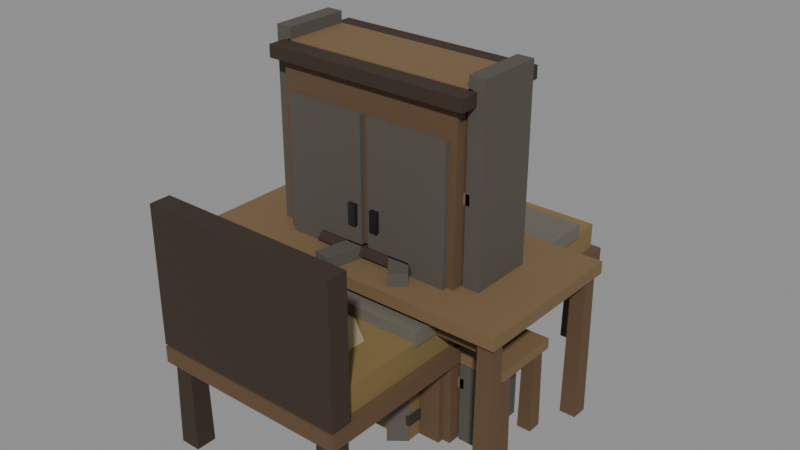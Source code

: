 # Source: props_furniture.blend  (saved by Blender 5.2.45; exported with 4.5.12 LTS)
import bpy
from mathutils import Matrix  # noqa: F401  (used for matrix-valued properties, if any)

bpy.ops.wm.read_factory_settings(use_empty=True)
scene = bpy.context.scene
scene.name = 'Scene'

# ---- materials (node trees are filled in below, after node groups)
mat_fix_wood_oak = bpy.data.materials.new('fix.wood_oak')
mat_fix_wood_oak.diffuse_color = (0.1193, 0.06838, 0.0331, 1.0)
mat_fix_wood_pine = bpy.data.materials.new('fix.wood_pine')
mat_fix_wood_pine.diffuse_color = (0.1873, 0.1193, 0.05497, 1.0)
mat_fix_wood_dark = bpy.data.materials.new('fix.wood_dark')
mat_fix_wood_dark.diffuse_color = (0.03968, 0.02452, 0.01533, 1.0)
mat_fix_thatch = bpy.data.materials.new('fix.thatch')
mat_fix_thatch.diffuse_color = (0.214, 0.1473, 0.05088, 1.0)
mat_fix_cloth_wool = bpy.data.materials.new('fix.cloth_wool')
mat_fix_cloth_wool.diffuse_color = (0.1473, 0.1329, 0.1065, 1.0)
mat_fix_cloth_linen = bpy.data.materials.new('fix.cloth_linen')
mat_fix_cloth_linen.diffuse_color = (0.3424, 0.2846, 0.1789, 1.0)
mat_fix_metal_rust = bpy.data.materials.new('fix.metal_rust')
mat_fix_metal_rust.diffuse_color = (0.1473, 0.05497, 0.02198, 1.0)
mat_fix_metal_iron = bpy.data.materials.new('fix.metal_iron')
mat_fix_metal_iron.diffuse_color = (0.1065, 0.1128, 0.126, 1.0)
mat_fix_wood_weathered = bpy.data.materials.new('fix.wood_weathered')
mat_fix_wood_weathered.diffuse_color = (0.08898, 0.07829, 0.06372, 1.0)

# ---- material node trees
mat_fix_wood_oak.use_nodes = True; mat_fix_wood_oak.node_tree.nodes.clear()
_N = mat_fix_wood_oak.node_tree.nodes; _L = mat_fix_wood_oak.node_tree.links
n0 = _N.new('ShaderNodeBsdfPrincipled'); n0.name = 'Principled BSDF'; n0.location = (-200, 100)
n0.inputs[0].default_value = (0.1193, 0.06838, 0.0331, 1.0)
n0.inputs[2].default_value = 0.8
n0.inputs[10].default_value = 0.005
n1 = _N.new('ShaderNodeOutputMaterial'); n1.name = 'Material Output'; n1.location = (200, 100)
_L.new(n0.outputs[0], n1.inputs[0])
n1.is_active_output = True
mat_fix_wood_pine.use_nodes = True; mat_fix_wood_pine.node_tree.nodes.clear()
_N = mat_fix_wood_pine.node_tree.nodes; _L = mat_fix_wood_pine.node_tree.links
n0 = _N.new('ShaderNodeBsdfPrincipled'); n0.name = 'Principled BSDF'; n0.location = (-200, 100)
n0.inputs[0].default_value = (0.1873, 0.1193, 0.05497, 1.0)
n0.inputs[2].default_value = 0.8
n0.inputs[10].default_value = 0.005
n1 = _N.new('ShaderNodeOutputMaterial'); n1.name = 'Material Output'; n1.location = (200, 100)
_L.new(n0.outputs[0], n1.inputs[0])
n1.is_active_output = True
mat_fix_wood_dark.use_nodes = True; mat_fix_wood_dark.node_tree.nodes.clear()
_N = mat_fix_wood_dark.node_tree.nodes; _L = mat_fix_wood_dark.node_tree.links
n0 = _N.new('ShaderNodeBsdfPrincipled'); n0.name = 'Principled BSDF'; n0.location = (-200, 100)
n0.inputs[0].default_value = (0.03968, 0.02452, 0.01533, 1.0)
n0.inputs[2].default_value = 0.78
n0.inputs[10].default_value = 0.005
n1 = _N.new('ShaderNodeOutputMaterial'); n1.name = 'Material Output'; n1.location = (200, 100)
_L.new(n0.outputs[0], n1.inputs[0])
n1.is_active_output = True
mat_fix_thatch.use_nodes = True; mat_fix_thatch.node_tree.nodes.clear()
_N = mat_fix_thatch.node_tree.nodes; _L = mat_fix_thatch.node_tree.links
n0 = _N.new('ShaderNodeBsdfPrincipled'); n0.name = 'Principled BSDF'; n0.location = (-200, 100)
n0.inputs[0].default_value = (0.214, 0.1473, 0.05088, 1.0)
n0.inputs[2].default_value = 0.94
n0.inputs[10].default_value = 0.005
n1 = _N.new('ShaderNodeOutputMaterial'); n1.name = 'Material Output'; n1.location = (200, 100)
_L.new(n0.outputs[0], n1.inputs[0])
n1.is_active_output = True
mat_fix_cloth_wool.use_nodes = True; mat_fix_cloth_wool.node_tree.nodes.clear()
_N = mat_fix_cloth_wool.node_tree.nodes; _L = mat_fix_cloth_wool.node_tree.links
n0 = _N.new('ShaderNodeBsdfPrincipled'); n0.name = 'Principled BSDF'; n0.location = (-200, 100)
n0.inputs[0].default_value = (0.1473, 0.1329, 0.1065, 1.0)
n0.inputs[2].default_value = 0.92
n0.inputs[10].default_value = 0.005
n1 = _N.new('ShaderNodeOutputMaterial'); n1.name = 'Material Output'; n1.location = (200, 100)
_L.new(n0.outputs[0], n1.inputs[0])
n1.is_active_output = True
mat_fix_cloth_linen.use_nodes = True; mat_fix_cloth_linen.node_tree.nodes.clear()
_N = mat_fix_cloth_linen.node_tree.nodes; _L = mat_fix_cloth_linen.node_tree.links
n0 = _N.new('ShaderNodeBsdfPrincipled'); n0.name = 'Principled BSDF'; n0.location = (-200, 100)
n0.inputs[0].default_value = (0.3424, 0.2846, 0.1789, 1.0)
n0.inputs[2].default_value = 0.9
n0.inputs[10].default_value = 0.005
n1 = _N.new('ShaderNodeOutputMaterial'); n1.name = 'Material Output'; n1.location = (200, 100)
_L.new(n0.outputs[0], n1.inputs[0])
n1.is_active_output = True
mat_fix_metal_rust.use_nodes = True; mat_fix_metal_rust.node_tree.nodes.clear()
_N = mat_fix_metal_rust.node_tree.nodes; _L = mat_fix_metal_rust.node_tree.links
n0 = _N.new('ShaderNodeBsdfPrincipled'); n0.name = 'Principled BSDF'; n0.location = (-200, 100)
n0.inputs[0].default_value = (0.1473, 0.05497, 0.02198, 1.0)
n0.inputs[1].default_value = 0.6
n0.inputs[2].default_value = 0.78
n0.inputs[10].default_value = 0.005
n1 = _N.new('ShaderNodeOutputMaterial'); n1.name = 'Material Output'; n1.location = (200, 100)
_L.new(n0.outputs[0], n1.inputs[0])
n1.is_active_output = True
mat_fix_metal_iron.use_nodes = True; mat_fix_metal_iron.node_tree.nodes.clear()
_N = mat_fix_metal_iron.node_tree.nodes; _L = mat_fix_metal_iron.node_tree.links
n0 = _N.new('ShaderNodeBsdfPrincipled'); n0.name = 'Principled BSDF'; n0.location = (-200, 100)
n0.inputs[0].default_value = (0.1065, 0.1128, 0.126, 1.0)
n0.inputs[1].default_value = 1.0
n0.inputs[2].default_value = 0.42
n0.inputs[10].default_value = 0.005
n1 = _N.new('ShaderNodeOutputMaterial'); n1.name = 'Material Output'; n1.location = (200, 100)
_L.new(n0.outputs[0], n1.inputs[0])
n1.is_active_output = True
mat_fix_wood_weathered.use_nodes = True; mat_fix_wood_weathered.node_tree.nodes.clear()
_N = mat_fix_wood_weathered.node_tree.nodes; _L = mat_fix_wood_weathered.node_tree.links
n0 = _N.new('ShaderNodeBsdfPrincipled'); n0.name = 'Principled BSDF'; n0.location = (-200, 100)
n0.inputs[0].default_value = (0.08898, 0.07829, 0.06372, 1.0)
n0.inputs[2].default_value = 0.88
n0.inputs[10].default_value = 0.005
n1 = _N.new('ShaderNodeOutputMaterial'); n1.name = 'Material Output'; n1.location = (200, 100)
_L.new(n0.outputs[0], n1.inputs[0])
n1.is_active_output = True

# ---- meshes
me_prop_furn_table = bpy.data.meshes.new('prop_furn_table')
me_prop_furn_table.from_pydata([(0.704, 0.304, 0.0), (0.784, 0.304, 0.0), (0.784, 0.384, 0.0), (0.704, 0.384, 0.0), (0.7088, 0.3088, 0.72), (0.7792, 0.3088, 0.72), (0.7792, 0.3792, 0.72), (0.7088, 0.3792, 0.72), (0.704, -0.384, 0.0), (0.784, -0.384, 0.0), (0.784, -0.304, 0.0), (0.704, -0.304, 0.0), (0.7088, -0.3792, 0.72), (0.7792, -0.3792, 0.72), (0.7792, -0.3088, 0.72), (0.7088, -0.3088, 0.72), (-0.784, 0.304, 0.0), (-0.704, 0.304, 0.0), (-0.704, 0.384, 0.0), (-0.784, 0.384, 0.0), (-0.7792, 0.3088, 0.72), (-0.7088, 0.3088, 0.72), (-0.7088, 0.3792, 0.72), (-0.7792, 0.3792, 0.72), (-0.784, -0.384, 0.0), (-0.704, -0.384, 0.0), (-0.704, -0.304, 0.0), (-0.784, -0.304, 0.0), (-0.7792, -0.3792, 0.72), (-0.7088, -0.3792, 0.72), (-0.7088, -0.3088, 0.72), (-0.7792, -0.3088, 0.72), (-0.8, -0.4, 0.72), (0.8, -0.4, 0.72), (0.8, 0.4, 0.72), (-0.8, 0.4, 0.72), (-0.8, -0.4, 0.78), (0.8, -0.4, 0.78), (0.8, 0.4, 0.78), (-0.8, 0.4, 0.78), (-0.71, -0.31, 0.615), (0.71, -0.31, 0.615), (0.71, 0.31, 0.615), (-0.71, 0.31, 0.615), (-0.71, -0.31, 0.665), (0.71, -0.31, 0.665), (0.71, 0.31, 0.665), (-0.71, 0.31, 0.665)], [], [(0, 1, 2, 3), (7, 6, 5, 4), (0, 4, 5, 1), (1, 5, 6, 2), (2, 6, 7, 3), (3, 7, 4, 0), (8, 9, 10, 11), (15, 14, 13, 12), (8, 12, 13, 9), (9, 13, 14, 10), (10, 14, 15, 11), (11, 15, 12, 8), (16, 17, 18, 19), (23, 22, 21, 20), (16, 20, 21, 17), (17, 21, 22, 18), (18, 22, 23, 19), (19, 23, 20, 16), (24, 25, 26, 27), (31, 30, 29, 28), (24, 28, 29, 25), (25, 29, 30, 26), (26, 30, 31, 27), (27, 31, 28, 24), (32, 33, 34, 35), (39, 38, 37, 36), (32, 36, 37, 33), (33, 37, 38, 34), (34, 38, 39, 35), (35, 39, 36, 32), (40, 41, 42, 43), (47, 46, 45, 44), (40, 44, 45, 41), (41, 45, 46, 42), (42, 46, 47, 43), (43, 47, 44, 40)])
me_prop_furn_table.polygons.foreach_set('material_index', [0, 0, 0, 0, 0, 0, 0, 0, 0, 0, 0, 0, 0, 0, 0, 0, 0, 0, 0, 0, 0, 0, 0, 0, 1, 1, 1, 1, 1, 1, 0, 0, 0, 0, 0, 0])
me_prop_furn_table.materials.append(mat_fix_wood_oak)
me_prop_furn_table.materials.append(mat_fix_wood_pine)
me_prop_furn_table.update()
me_prop_furn_bench = bpy.data.meshes.new('prop_furn_bench')
me_prop_furn_bench.from_pydata([(0.616, 0.086, 0.0), (0.686, 0.086, 0.0), (0.686, 0.156, 0.0), (0.616, 0.156, 0.0), (0.6202, 0.0902, 0.41), (0.6818, 0.0902, 0.41), (0.6818, 0.1518, 0.41), (0.6202, 0.1518, 0.41), (0.616, -0.156, 0.0), (0.686, -0.156, 0.0), (0.686, -0.086, 0.0), (0.616, -0.086, 0.0), (0.6202, -0.1518, 0.41), (0.6818, -0.1518, 0.41), (0.6818, -0.0902, 0.41), (0.6202, -0.0902, 0.41), (-0.686, 0.086, 0.0), (-0.616, 0.086, 0.0), (-0.616, 0.156, 0.0), (-0.686, 0.156, 0.0), (-0.6818, 0.0902, 0.41), (-0.6202, 0.0902, 0.41), (-0.6202, 0.1518, 0.41), (-0.6818, 0.1518, 0.41), (-0.686, -0.156, 0.0), (-0.616, -0.156, 0.0), (-0.616, -0.086, 0.0), (-0.686, -0.086, 0.0), (-0.6818, -0.1518, 0.41), (-0.6202, -0.1518, 0.41), (-0.6202, -0.0902, 0.41), (-0.6818, -0.0902, 0.41), (-0.7, -0.17, 0.41), (0.7, -0.17, 0.41), (0.7, 0.17, 0.41), (-0.7, 0.17, 0.41), (-0.7, -0.17, 0.46), (0.7, -0.17, 0.46), (0.7, 0.17, 0.46), (-0.7, 0.17, 0.46)], [], [(0, 1, 2, 3), (7, 6, 5, 4), (0, 4, 5, 1), (1, 5, 6, 2), (2, 6, 7, 3), (3, 7, 4, 0), (8, 9, 10, 11), (15, 14, 13, 12), (8, 12, 13, 9), (9, 13, 14, 10), (10, 14, 15, 11), (11, 15, 12, 8), (16, 17, 18, 19), (23, 22, 21, 20), (16, 20, 21, 17), (17, 21, 22, 18), (18, 22, 23, 19), (19, 23, 20, 16), (24, 25, 26, 27), (31, 30, 29, 28), (24, 28, 29, 25), (25, 29, 30, 26), (26, 30, 31, 27), (27, 31, 28, 24), (32, 33, 34, 35), (39, 38, 37, 36), (32, 36, 37, 33), (33, 37, 38, 34), (34, 38, 39, 35), (35, 39, 36, 32)])
me_prop_furn_bench.polygons.foreach_set('material_index', [0, 0, 0, 0, 0, 0, 0, 0, 0, 0, 0, 0, 0, 0, 0, 0, 0, 0, 0, 0, 0, 0, 0, 0, 1, 1, 1, 1, 1, 1])
me_prop_furn_bench.materials.append(mat_fix_wood_oak)
me_prop_furn_bench.materials.append(mat_fix_wood_pine)
me_prop_furn_bench.update()
me_prop_furn_stool = bpy.data.meshes.new('prop_furn_stool')
me_prop_furn_stool.from_pydata([(0.1, -0.03, -2.98e-09), (0.16, -0.03, -2.98e-09), (0.16, 0.03, -2.98e-09), (0.1, 0.03, -2.98e-09), (0.106, -0.024, 0.4), (0.154, -0.024, 0.4), (0.154, 0.024, 0.4), (0.106, 0.024, 0.4), (-0.02402, 0.1016, -2.98e-09), (-0.05402, 0.1536, -2.98e-09), (-0.106, 0.1236, -2.98e-09), (-0.07598, 0.0716, -2.98e-09), (-0.03222, 0.1038, 0.4), (-0.05622, 0.1454, 0.4), (-0.09778, 0.1214, 0.4), (-0.07378, 0.0798, 0.4), (-0.07598, -0.0716, -2.98e-09), (-0.106, -0.1236, -2.98e-09), (-0.05402, -0.1536, -2.98e-09), (-0.02402, -0.1016, -2.98e-09), (-0.07378, -0.0798, 0.4), (-0.09778, -0.1214, 0.4), (-0.05622, -0.1454, 0.4), (-0.03222, -0.1038, 0.4), (-0.18, -0.18, 0.395), (0.18, -0.18, 0.395), (0.18, 0.18, 0.395), (-0.18, 0.18, 0.395), (-0.1692, -0.1692, 0.445), (0.1692, -0.1692, 0.445), (0.1692, 0.1692, 0.445), (-0.1692, 0.1692, 0.445)], [], [(0, 1, 2, 3), (7, 6, 5, 4), (0, 4, 5, 1), (1, 5, 6, 2), (2, 6, 7, 3), (3, 7, 4, 0), (8, 9, 10, 11), (15, 14, 13, 12), (8, 12, 13, 9), (9, 13, 14, 10), (10, 14, 15, 11), (11, 15, 12, 8), (16, 17, 18, 19), (23, 22, 21, 20), (16, 20, 21, 17), (17, 21, 22, 18), (18, 22, 23, 19), (19, 23, 20, 16), (24, 25, 26, 27), (31, 30, 29, 28), (24, 28, 29, 25), (25, 29, 30, 26), (26, 30, 31, 27), (27, 31, 28, 24)])
me_prop_furn_stool.polygons.foreach_set('material_index', [0, 0, 0, 0, 0, 0, 0, 0, 0, 0, 0, 0, 0, 0, 0, 0, 0, 0, 1, 1, 1, 1, 1, 1])
me_prop_furn_stool.materials.append(mat_fix_wood_oak)
me_prop_furn_stool.materials.append(mat_fix_wood_pine)
me_prop_furn_stool.update()
me_prop_furn_bed = bpy.data.meshes.new('prop_furn_bed')
me_prop_furn_bed.from_pydata([(0.36, 0.85, 0.0), (0.46, 0.85, 0.0), (0.46, 0.95, 0.0), (0.36, 0.95, 0.0), (0.366, 0.856, 0.42), (0.454, 0.856, 0.42), (0.454, 0.944, 0.42), (0.366, 0.944, 0.42), (0.36, -0.95, 0.0), (0.46, -0.95, 0.0), (0.46, -0.85, 0.0), (0.36, -0.85, 0.0), (0.366, -0.944, 0.42), (0.454, -0.944, 0.42), (0.454, -0.856, 0.42), (0.366, -0.856, 0.42), (-0.46, 0.85, 0.0), (-0.36, 0.85, 0.0), (-0.36, 0.95, 0.0), (-0.46, 0.95, 0.0), (-0.454, 0.856, 0.42), (-0.366, 0.856, 0.42), (-0.366, 0.944, 0.42), (-0.454, 0.944, 0.42), (-0.46, -0.95, 0.0), (-0.36, -0.95, 0.0), (-0.36, -0.85, 0.0), (-0.46, -0.85, 0.0), (-0.454, -0.944, 0.42), (-0.366, -0.944, 0.42), (-0.366, -0.856, 0.42), (-0.454, -0.856, 0.42), (-0.48, -0.97, 0.42), (0.48, -0.97, 0.42), (0.48, 0.97, 0.42), (-0.48, 0.97, 0.42), (-0.48, -0.97, 0.5), (0.48, -0.97, 0.5), (0.48, 0.97, 0.5), (-0.48, 0.97, 0.5), (-0.44, -0.9, 0.49), (0.44, -0.9, 0.49), (0.44, 0.94, 0.49), (-0.44, 0.94, 0.49), (-0.44, -0.9, 0.63), (0.44, -0.9, 0.63), (0.44, 0.94, 0.63), (-0.44, 0.94, 0.63), (-0.45, -0.4408, 0.615), (0.45, -0.4408, 0.615), (0.45, 0.8008, 0.615), (-0.45, 0.8008, 0.615), (-0.45, -0.4408, 0.685), (0.45, -0.4408, 0.685), (0.45, 0.8008, 0.685), (-0.45, 0.8008, 0.685), (-0.2784, -0.8484, 0.61), (0.2784, -0.8484, 0.61), (0.2784, -0.5484, 0.61), (-0.2784, -0.5484, 0.61), (-0.2394, -0.8274, 0.73), (0.2394, -0.8274, 0.73), (0.2394, -0.5694, 0.73), (-0.2394, -0.5694, 0.73), (-0.48, -0.97, 0.51), (0.48, -0.97, 0.51), (0.48, -0.87, 0.51), (-0.48, -0.87, 0.51), (-0.48, -0.97, 1.17), (0.48, -0.97, 1.17), (0.48, -0.87, 1.17), (-0.48, -0.87, 1.17)], [], [(0, 1, 2, 3), (7, 6, 5, 4), (0, 4, 5, 1), (1, 5, 6, 2), (2, 6, 7, 3), (3, 7, 4, 0), (8, 9, 10, 11), (15, 14, 13, 12), (8, 12, 13, 9), (9, 13, 14, 10), (10, 14, 15, 11), (11, 15, 12, 8), (16, 17, 18, 19), (23, 22, 21, 20), (16, 20, 21, 17), (17, 21, 22, 18), (18, 22, 23, 19), (19, 23, 20, 16), (24, 25, 26, 27), (31, 30, 29, 28), (24, 28, 29, 25), (25, 29, 30, 26), (26, 30, 31, 27), (27, 31, 28, 24), (32, 33, 34, 35), (39, 38, 37, 36), (32, 36, 37, 33), (33, 37, 38, 34), (34, 38, 39, 35), (35, 39, 36, 32), (40, 41, 42, 43), (47, 46, 45, 44), (40, 44, 45, 41), (41, 45, 46, 42), (42, 46, 47, 43), (43, 47, 44, 40), (48, 49, 50, 51), (55, 54, 53, 52), (48, 52, 53, 49), (49, 53, 54, 50), (50, 54, 55, 51), (51, 55, 52, 48), (56, 57, 58, 59), (63, 62, 61, 60), (56, 60, 61, 57), (57, 61, 62, 58), (58, 62, 63, 59), (59, 63, 60, 56), (64, 65, 66, 67), (71, 70, 69, 68), (64, 68, 69, 65), (65, 69, 70, 66), (66, 70, 71, 67), (67, 71, 68, 64)])
me_prop_furn_bed.polygons.foreach_set('material_index', [0, 0, 0, 0, 0, 0, 0, 0, 0, 0, 0, 0, 0, 0, 0, 0, 0, 0, 0, 0, 0, 0, 0, 0, 1, 1, 1, 1, 1, 1, 2, 2, 2, 2, 2, 2, 3, 3, 3, 3, 3, 3, 4, 4, 4, 4, 4, 4, 0, 0, 0, 0, 0, 0])
me_prop_furn_bed.materials.append(mat_fix_wood_dark)
me_prop_furn_bed.materials.append(mat_fix_wood_oak)
me_prop_furn_bed.materials.append(mat_fix_thatch)
me_prop_furn_bed.materials.append(mat_fix_cloth_wool)
me_prop_furn_bed.materials.append(mat_fix_cloth_linen)
me_prop_furn_bed.update()
me_prop_furn_chest = bpy.data.meshes.new('prop_furn_chest')
me_prop_furn_chest.from_pydata([(-0.42, -0.24, 0.0), (0.42, -0.24, 0.0), (0.42, 0.24, 0.0), (-0.42, 0.24, 0.0), (-0.42, -0.24, 0.4368), (0.42, -0.24, 0.4368), (0.42, 0.24, 0.4368), (-0.42, 0.24, 0.4368), (-0.42, -0.24, 0.3884), (0.42, -0.24, 0.3884), (0.0, -0.24, 0.5684), (-0.42, 0.24, 0.3884), (0.42, 0.24, 0.3884), (0.0, 0.24, 0.5684), (-0.277, -0.25, 0.0), (-0.227, -0.25, 0.0), (-0.227, 0.25, 0.0), (-0.277, 0.25, 0.0), (-0.277, -0.25, 0.4784), (-0.227, -0.25, 0.4784), (-0.227, 0.25, 0.4784), (-0.277, 0.25, 0.4784), (0.227, -0.25, 0.0), (0.277, -0.25, 0.0), (0.277, 0.25, 0.0), (0.227, 0.25, 0.0), (0.227, -0.25, 0.4784), (0.277, -0.25, 0.4784), (0.277, 0.25, 0.4784), (0.227, 0.25, 0.4784), (-0.06, -0.26, 0.2004), (0.06, -0.26, 0.2004), (0.06, -0.22, 0.2004), (-0.06, -0.22, 0.2004), (-0.06, -0.26, 0.3404), (0.06, -0.26, 0.3404), (0.06, -0.22, 0.3404), (-0.06, -0.22, 0.3404)], [], [(0, 1, 2, 3), (7, 6, 5, 4), (0, 4, 5, 1), (1, 5, 6, 2), (2, 6, 7, 3), (3, 7, 4, 0), (8, 9, 10), (13, 12, 11), (8, 10, 13, 11), (9, 12, 13, 10), (8, 11, 12, 9), (14, 15, 16, 17), (21, 20, 19, 18), (14, 18, 19, 15), (15, 19, 20, 16), (16, 20, 21, 17), (17, 21, 18, 14), (22, 23, 24, 25), (29, 28, 27, 26), (22, 26, 27, 23), (23, 27, 28, 24), (24, 28, 29, 25), (25, 29, 26, 22), (30, 31, 32, 33), (37, 36, 35, 34), (30, 34, 35, 31), (31, 35, 36, 32), (32, 36, 37, 33), (33, 37, 34, 30)])
me_prop_furn_chest.polygons.foreach_set('material_index', [0, 0, 0, 0, 0, 0, 0, 0, 0, 0, 0, 1, 1, 1, 1, 1, 1, 1, 1, 1, 1, 1, 1, 2, 2, 2, 2, 2, 2])
me_prop_furn_chest.materials.append(mat_fix_wood_oak)
me_prop_furn_chest.materials.append(mat_fix_metal_rust)
me_prop_furn_chest.materials.append(mat_fix_metal_iron)
me_prop_furn_chest.update()
me_prop_furn_shelf = bpy.data.meshes.new('prop_furn_shelf')
me_prop_furn_shelf.from_pydata([(0.47, -0.16, 0.0), (0.55, -0.16, 0.0), (0.55, 0.16, 0.0), (0.47, 0.16, 0.0), (0.47, -0.16, 1.7), (0.55, -0.16, 1.7), (0.55, 0.16, 1.7), (0.47, 0.16, 1.7), (-0.55, -0.16, 0.0), (-0.47, -0.16, 0.0), (-0.47, 0.16, 0.0), (-0.55, 0.16, 0.0), (-0.55, -0.16, 1.7), (-0.47, -0.16, 1.7), (-0.47, 0.16, 1.7), (-0.55, 0.16, 1.7), (-0.49, -0.16, 0.275), (0.49, -0.16, 0.275), (0.49, 0.16, 0.275), (-0.49, 0.16, 0.275), (-0.49, -0.16, 0.325), (0.49, -0.16, 0.325), (0.49, 0.16, 0.325), (-0.49, 0.16, 0.325), (-0.49, -0.16, 0.715), (0.49, -0.16, 0.715), (0.49, 0.16, 0.715), (-0.49, 0.16, 0.715), (-0.49, -0.16, 0.765), (0.49, -0.16, 0.765), (0.49, 0.16, 0.765), (-0.49, 0.16, 0.765), (-0.49, -0.16, 1.155), (0.49, -0.16, 1.155), (0.49, 0.16, 1.155), (-0.49, 0.16, 1.155), (-0.49, -0.16, 1.205), (0.49, -0.16, 1.205), (0.49, 0.16, 1.205), (-0.49, 0.16, 1.205), (-0.49, -0.16, 1.595), (0.49, -0.16, 1.595), (0.49, 0.16, 1.595), (-0.49, 0.16, 1.595), (-0.49, -0.16, 1.645), (0.49, -0.16, 1.645), (0.49, 0.16, 1.645), (-0.49, 0.16, 1.645)], [], [(0, 1, 2, 3), (7, 6, 5, 4), (0, 4, 5, 1), (1, 5, 6, 2), (2, 6, 7, 3), (3, 7, 4, 0), (8, 9, 10, 11), (15, 14, 13, 12), (8, 12, 13, 9), (9, 13, 14, 10), (10, 14, 15, 11), (11, 15, 12, 8), (16, 17, 18, 19), (23, 22, 21, 20), (16, 20, 21, 17), (17, 21, 22, 18), (18, 22, 23, 19), (19, 23, 20, 16), (24, 25, 26, 27), (31, 30, 29, 28), (24, 28, 29, 25), (25, 29, 30, 26), (26, 30, 31, 27), (27, 31, 28, 24), (32, 33, 34, 35), (39, 38, 37, 36), (32, 36, 37, 33), (33, 37, 38, 34), (34, 38, 39, 35), (35, 39, 36, 32), (40, 41, 42, 43), (47, 46, 45, 44), (40, 44, 45, 41), (41, 45, 46, 42), (42, 46, 47, 43), (43, 47, 44, 40)])
me_prop_furn_shelf.polygons.foreach_set('material_index', [0, 0, 0, 0, 0, 0, 0, 0, 0, 0, 0, 0, 1, 1, 1, 1, 1, 1, 1, 1, 1, 1, 1, 1, 1, 1, 1, 1, 1, 1, 1, 1, 1, 1, 1, 1])
me_prop_furn_shelf.materials.append(mat_fix_wood_weathered)
me_prop_furn_shelf.materials.append(mat_fix_wood_pine)
me_prop_furn_shelf.update()
me_prop_furn_barrel = bpy.data.meshes.new('prop_furn_barrel')
me_prop_furn_barrel.from_pydata([(0.16, -0.05, 1.311e-08), (0.44, -0.05, 1.311e-08), (0.44, 0.05, 1.311e-08), (0.16, 0.05, 1.311e-08), (0.1796, -0.043, 0.84), (0.4204, -0.043, 0.84), (0.4204, 0.043, 0.84), (0.1796, 0.043, 0.84), (0.1388, 0.09392, 1.311e-08), (0.3134, 0.3128, 1.311e-08), (0.2352, 0.3752, 1.311e-08), (0.06067, 0.1563, 1.311e-08), (0.1456, 0.1136, 0.84), (0.2957, 0.3019, 0.84), (0.2285, 0.3555, 0.84), (0.07836, 0.1672, 0.84), (0.01314, 0.1671, 1.311e-08), (-0.04916, 0.4401, 1.311e-08), (-0.1467, 0.4178, 1.311e-08), (-0.08435, 0.1449, 1.311e-08), (0.001957, 0.1847, 0.84), (-0.05163, 0.4194, 0.84), (-0.1355, 0.4003, 0.84), (-0.08189, 0.1655, 0.84), (-0.1225, 0.1145, 1.311e-08), (-0.3747, 0.236, 1.311e-08), (-0.4181, 0.1459, 1.311e-08), (-0.1658, 0.02437, 1.311e-08), (-0.1432, 0.1167, 0.84), (-0.3601, 0.2211, 0.84), (-0.3974, 0.1437, 0.84), (-0.1805, 0.03918, 0.84), (-0.1658, -0.02437, 1.311e-08), (-0.4181, -0.1459, 1.311e-08), (-0.3747, -0.236, 1.311e-08), (-0.1225, -0.1145, 1.311e-08), (-0.1805, -0.03918, 0.84), (-0.3974, -0.1437, 0.84), (-0.3601, -0.2211, 0.84), (-0.1432, -0.1167, 0.84), (-0.08435, -0.1449, 1.311e-08), (-0.1467, -0.4178, 1.311e-08), (-0.04916, -0.4401, 1.311e-08), (0.01314, -0.1671, 1.311e-08), (-0.08189, -0.1655, 0.84), (-0.1355, -0.4003, 0.84), (-0.05163, -0.4194, 0.84), (0.001957, -0.1847, 0.84), (0.06067, -0.1563, 1.311e-08), (0.2352, -0.3752, 1.311e-08), (0.3134, -0.3128, 1.311e-08), (0.1388, -0.09392, 1.311e-08), (0.07836, -0.1672, 0.84), (0.2285, -0.3555, 0.84), (0.2957, -0.3019, 0.84), (0.1456, -0.1136, 0.84), (-0.2928, -0.141, 0.1548), (-0.07232, -0.3169, 0.1548), (0.2026, -0.2541, 0.1548), (0.325, -3.98e-17, 0.1548), (0.2026, 0.2541, 0.1548), (-0.07232, 0.3169, 0.1548), (-0.2928, 0.141, 0.1548), (-0.2928, -0.141, 0.2148), (-0.07232, -0.3169, 0.2148), (0.2026, -0.2541, 0.2148), (0.325, -3.98e-17, 0.2148), (0.2026, 0.2541, 0.2148), (-0.07232, 0.3169, 0.2148), (-0.2928, 0.141, 0.2148), (-0.2928, -0.141, 0.6252), (-0.07232, -0.3169, 0.6252), (0.2026, -0.2541, 0.6252), (0.325, -3.98e-17, 0.6252), (0.2026, 0.2541, 0.6252), (-0.07232, 0.3169, 0.6252), (-0.2928, 0.141, 0.6252), (-0.2928, -0.141, 0.6852), (-0.07232, -0.3169, 0.6852), (0.2026, -0.2541, 0.6852), (0.325, -3.98e-17, 0.6852), (0.2026, 0.2541, 0.6852), (-0.07232, 0.3169, 0.6852), (-0.2928, 0.141, 0.6852), (-0.26, -0.26, 0.8), (0.26, -0.26, 0.8), (0.26, 0.26, 0.8), (-0.26, 0.26, 0.8), (-0.2444, -0.2444, 0.84), (0.2444, -0.2444, 0.84), (0.2444, 0.2444, 0.84), (-0.2444, 0.2444, 0.84)], [], [(0, 1, 2, 3), (7, 6, 5, 4), (0, 4, 5, 1), (1, 5, 6, 2), (2, 6, 7, 3), (3, 7, 4, 0), (8, 9, 10, 11), (15, 14, 13, 12), (8, 12, 13, 9), (9, 13, 14, 10), (10, 14, 15, 11), (11, 15, 12, 8), (16, 17, 18, 19), (23, 22, 21, 20), (16, 20, 21, 17), (17, 21, 22, 18), (18, 22, 23, 19), (19, 23, 20, 16), (24, 25, 26, 27), (31, 30, 29, 28), (24, 28, 29, 25), (25, 29, 30, 26), (26, 30, 31, 27), (27, 31, 28, 24), (32, 33, 34, 35), (39, 38, 37, 36), (32, 36, 37, 33), (33, 37, 38, 34), (34, 38, 39, 35), (35, 39, 36, 32), (40, 41, 42, 43), (47, 46, 45, 44), (40, 44, 45, 41), (41, 45, 46, 42), (42, 46, 47, 43), (43, 47, 44, 40), (48, 49, 50, 51), (55, 54, 53, 52), (48, 52, 53, 49), (49, 53, 54, 50), (50, 54, 55, 51), (51, 55, 52, 48), (56, 57, 64, 63), (57, 58, 65, 64), (58, 59, 66, 65), (59, 60, 67, 66), (60, 61, 68, 67), (61, 62, 69, 68), (62, 56, 63, 69), (62, 61, 60, 59, 58, 57, 56), (63, 64, 65, 66, 67, 68, 69), (70, 71, 78, 77), (71, 72, 79, 78), (72, 73, 80, 79), (73, 74, 81, 80), (74, 75, 82, 81), (75, 76, 83, 82), (76, 70, 77, 83), (76, 75, 74, 73, 72, 71, 70), (77, 78, 79, 80, 81, 82, 83), (84, 85, 86, 87), (91, 90, 89, 88), (84, 88, 89, 85), (85, 89, 90, 86), (86, 90, 91, 87), (87, 91, 88, 84)])
me_prop_furn_barrel.polygons.foreach_set('use_smooth', [0, 0, 0, 0, 0, 0, 0, 0, 0, 0, 0, 0, 0, 0, 0, 0, 0, 0, 0, 0, 0, 0, 0, 0, 0, 0, 0, 0, 0, 0, 0, 0, 0, 0, 0, 0, 0, 0, 0, 0, 0, 0, 1, 1, 1, 1, 1, 1, 1, 1, 1, 1, 1, 1, 1, 1, 1, 1, 1, 1, 0, 0, 0, 0, 0, 0])
me_prop_furn_barrel.polygons.foreach_set('material_index', [0, 0, 0, 0, 0, 0, 0, 0, 0, 0, 0, 0, 0, 0, 0, 0, 0, 0, 0, 0, 0, 0, 0, 0, 0, 0, 0, 0, 0, 0, 0, 0, 0, 0, 0, 0, 0, 0, 0, 0, 0, 0, 1, 1, 1, 1, 1, 1, 1, 1, 1, 1, 1, 1, 1, 1, 1, 1, 1, 1, 2, 2, 2, 2, 2, 2])
me_prop_furn_barrel.materials.append(mat_fix_wood_weathered)
me_prop_furn_barrel.materials.append(mat_fix_metal_rust)
me_prop_furn_barrel.materials.append(mat_fix_wood_dark)
me_prop_furn_barrel.update()
me_prop_furn_crate = bpy.data.meshes.new('prop_furn_crate')
me_prop_furn_crate.from_pydata([(-0.31, -0.31, 0.0), (0.31, -0.31, 0.0), (0.31, 0.31, 0.0), (-0.31, 0.31, 0.0), (-0.31, -0.31, 0.62), (0.31, -0.31, 0.62), (0.31, 0.31, 0.62), (-0.31, 0.31, 0.62), (-0.32, -0.32, 0.0866), (0.32, -0.32, 0.0866), (0.32, 0.32, 0.0866), (-0.32, 0.32, 0.0866), (-0.32, -0.32, 0.1366), (0.32, -0.32, 0.1366), (0.32, 0.32, 0.1366), (-0.32, 0.32, 0.1366), (-0.32, -0.32, 0.4834), (0.32, -0.32, 0.4834), (0.32, 0.32, 0.4834), (-0.32, 0.32, 0.4834), (-0.32, -0.32, 0.5334), (0.32, -0.32, 0.5334), (0.32, 0.32, 0.5334), (-0.32, 0.32, 0.5334)], [], [(0, 1, 2, 3), (7, 6, 5, 4), (0, 4, 5, 1), (1, 5, 6, 2), (2, 6, 7, 3), (3, 7, 4, 0), (8, 9, 10, 11), (15, 14, 13, 12), (8, 12, 13, 9), (9, 13, 14, 10), (10, 14, 15, 11), (11, 15, 12, 8), (16, 17, 18, 19), (23, 22, 21, 20), (16, 20, 21, 17), (17, 21, 22, 18), (18, 22, 23, 19), (19, 23, 20, 16)])
me_prop_furn_crate.polygons.foreach_set('material_index', [0, 0, 0, 0, 0, 0, 1, 1, 1, 1, 1, 1, 1, 1, 1, 1, 1, 1])
me_prop_furn_crate.materials.append(mat_fix_wood_pine)
me_prop_furn_crate.materials.append(mat_fix_wood_dark)
me_prop_furn_crate.update()
me_prop_furn_cupboard = bpy.data.meshes.new('prop_furn_cupboard')
me_prop_furn_cupboard.from_pydata([(-0.46, -0.21, 0.0), (0.46, -0.21, 0.0), (0.46, 0.21, 0.0), (-0.46, 0.21, 0.0), (-0.46, -0.21, 1.58), (0.46, -0.21, 1.58), (0.46, 0.21, 1.58), (-0.46, 0.21, 1.58), (0.0184, -0.235, 0.5214), (0.4232, -0.235, 0.5214), (0.4232, -0.205, 0.5214), (0.0184, -0.205, 0.5214), (0.0184, -0.235, 1.438), (0.4232, -0.235, 1.438), (0.4232, -0.205, 1.438), (0.0184, -0.205, 1.438), (0.04, -0.2518, 0.9296), (0.08, -0.2518, 0.9296), (0.08, -0.2018, 0.9296), (0.04, -0.2018, 0.9296), (0.04, -0.2518, 1.03), (0.08, -0.2518, 1.03), (0.08, -0.2018, 1.03), (0.04, -0.2018, 1.03), (-0.4232, -0.235, 0.5214), (-0.0184, -0.235, 0.5214), (-0.0184, -0.205, 0.5214), (-0.4232, -0.205, 0.5214), (-0.4232, -0.235, 1.438), (-0.0184, -0.235, 1.438), (-0.0184, -0.205, 1.438), (-0.4232, -0.205, 1.438), (-0.08, -0.2518, 0.9296), (-0.04, -0.2518, 0.9296), (-0.04, -0.2018, 0.9296), (-0.08, -0.2018, 0.9296), (-0.08, -0.2518, 1.03), (-0.04, -0.2518, 1.03), (-0.04, -0.2018, 1.03), (-0.08, -0.2018, 1.03), (-0.51, -0.25, 1.58), (0.51, -0.25, 1.58), (0.51, 0.25, 1.58), (-0.51, 0.25, 1.58), (-0.51, -0.25, 1.64), (0.51, -0.25, 1.64), (0.51, 0.25, 1.64), (-0.51, 0.25, 1.64)], [], [(0, 1, 2, 3), (7, 6, 5, 4), (0, 4, 5, 1), (1, 5, 6, 2), (2, 6, 7, 3), (3, 7, 4, 0), (8, 9, 10, 11), (15, 14, 13, 12), (8, 12, 13, 9), (9, 13, 14, 10), (10, 14, 15, 11), (11, 15, 12, 8), (16, 17, 18, 19), (23, 22, 21, 20), (16, 20, 21, 17), (17, 21, 22, 18), (18, 22, 23, 19), (19, 23, 20, 16), (24, 25, 26, 27), (31, 30, 29, 28), (24, 28, 29, 25), (25, 29, 30, 26), (26, 30, 31, 27), (27, 31, 28, 24), (32, 33, 34, 35), (39, 38, 37, 36), (32, 36, 37, 33), (33, 37, 38, 34), (34, 38, 39, 35), (35, 39, 36, 32), (40, 41, 42, 43), (47, 46, 45, 44), (40, 44, 45, 41), (41, 45, 46, 42), (42, 46, 47, 43), (43, 47, 44, 40)])
me_prop_furn_cupboard.polygons.foreach_set('material_index', [0, 0, 0, 0, 0, 0, 1, 1, 1, 1, 1, 1, 2, 2, 2, 2, 2, 2, 1, 1, 1, 1, 1, 1, 2, 2, 2, 2, 2, 2, 3, 3, 3, 3, 3, 3])
me_prop_furn_cupboard.materials.append(mat_fix_wood_oak)
me_prop_furn_cupboard.materials.append(mat_fix_wood_weathered)
me_prop_furn_cupboard.materials.append(mat_fix_metal_iron)
me_prop_furn_cupboard.materials.append(mat_fix_wood_dark)
me_prop_furn_cupboard.update()

# ---- objects
ob_prop_furn_table = bpy.data.objects.new('prop_furn_table', me_prop_furn_table)
ob_prop_furn_bench = bpy.data.objects.new('prop_furn_bench', me_prop_furn_bench)
ob_prop_furn_stool = bpy.data.objects.new('prop_furn_stool', me_prop_furn_stool)
ob_prop_furn_bed = bpy.data.objects.new('prop_furn_bed', me_prop_furn_bed)
ob_prop_furn_chest = bpy.data.objects.new('prop_furn_chest', me_prop_furn_chest)
ob_prop_furn_shelf = bpy.data.objects.new('prop_furn_shelf', me_prop_furn_shelf)
ob_prop_furn_barrel = bpy.data.objects.new('prop_furn_barrel', me_prop_furn_barrel)
ob_prop_furn_crate = bpy.data.objects.new('prop_furn_crate', me_prop_furn_crate)
ob_prop_furn_cupboard = bpy.data.objects.new('prop_furn_cupboard', me_prop_furn_cupboard)

# ---- transforms, parenting, visibility, modifiers, constraints
ob_prop_furn_table.location = (0.0, 0.0, 0.0)
ob_prop_furn_bench.location = (0.0, 0.0, 0.0)
ob_prop_furn_stool.location = (0.0, 0.0, 0.0)
ob_prop_furn_bed.location = (0.0, 0.0, 0.0)
ob_prop_furn_chest.location = (0.0, 0.0, 0.0)
ob_prop_furn_shelf.location = (0.0, 0.0, 0.0)
ob_prop_furn_barrel.location = (0.0, 0.0, 0.0)
ob_prop_furn_crate.location = (0.0, 0.0, 0.0)
ob_prop_furn_cupboard.location = (0.0, 0.0, 0.0)

# ---- collection membership
scene.collection.objects.link(ob_prop_furn_table)
scene.collection.objects.link(ob_prop_furn_bench)
scene.collection.objects.link(ob_prop_furn_stool)
scene.collection.objects.link(ob_prop_furn_bed)
scene.collection.objects.link(ob_prop_furn_chest)
scene.collection.objects.link(ob_prop_furn_shelf)
scene.collection.objects.link(ob_prop_furn_barrel)
scene.collection.objects.link(ob_prop_furn_crate)
scene.collection.objects.link(ob_prop_furn_cupboard)

# ---- scene / render settings (as saved in the file)
scene.frame_start = 1; scene.frame_end = 250; scene.frame_set(1)
scene.render.engine = 'BLENDER_EEVEE_NEXT'
scene.render.fps = 30
scene.render.bake_bias = 0.0
scene.render.bake_samples = 0
scene.render.compositor_device = 'GPU'
scene.eevee.use_volume_custom_range = False
scene.eevee.fast_gi_thickness_near = 0.1
scene.eevee.fast_gi_thickness_far = 0.0
scene.eevee.ray_tracing_options.screen_trace_thickness = 0.1
bpy.context.view_layer.update()

# ---- added for rendering (the .blend has no active camera and no usable light): camera, sun + grey world if the file has none
cam_auto = bpy.data.cameras.new('AutoCamera')
cam_auto.lens = 50.0
cam_auto.sensor_width = 36.0
cam_auto.clip_end = 1000.0
ob_auto_camera = bpy.data.objects.new('AutoCamera', cam_auto)
scene.collection.objects.link(ob_auto_camera)
ob_auto_camera.location = (2.80842, -3.3701, 3.09674)
ob_auto_camera.rotation_euler = (1.09748, -7.21219e-08, 0.694738)
scene.camera = ob_auto_camera
light_auto_sun = bpy.data.lights.new('AutoSun', 'SUN')
light_auto_sun.energy = 3.0
light_auto_sun.angle = 0.0523599
ob_auto_sun = bpy.data.objects.new('AutoSun', light_auto_sun)
scene.collection.objects.link(ob_auto_sun)
ob_auto_sun.rotation_euler = (0.872665, 0.174533, 0.523599)
if scene.world is None:
    world_auto = bpy.data.worlds.new('AutoWorld')
    world_auto.color = (0.3, 0.3, 0.3)
    scene.world = world_auto
bpy.context.view_layer.update()
